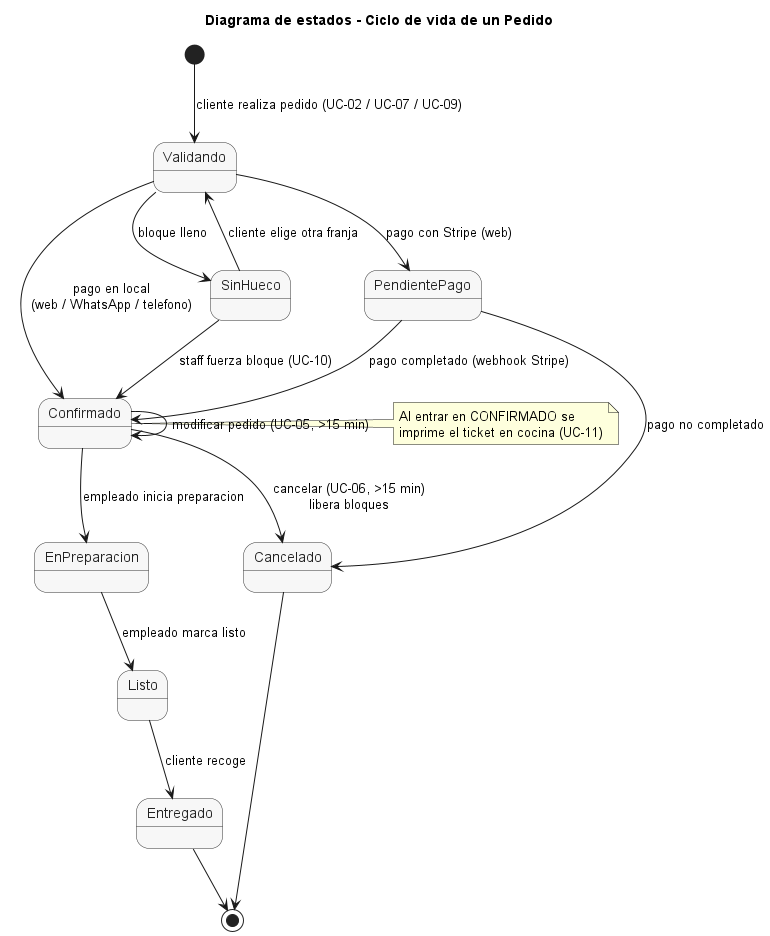

The diagram above was rendered by PlantUML. Its source (embedded in the PNG):
@startuml
title Diagrama de estados - Ciclo de vida de un Pedido
skinparam shadowing false
skinparam defaultFontName Helvetica
skinparam state {
  BackgroundColor #F7F7F7
  BorderColor #333333
  FontColor #222222
}

[*] --> Validando : cliente realiza pedido (UC-02 / UC-07 / UC-09)

Validando --> SinHueco : bloque lleno
Validando --> PendientePago : pago con Stripe (web)
Validando --> Confirmado : pago en local\n(web / WhatsApp / telefono)

SinHueco --> Validando : cliente elige otra franja
SinHueco --> Confirmado : staff fuerza bloque (UC-10)

PendientePago --> Confirmado : pago completado (webhook Stripe)
PendientePago --> Cancelado : pago no completado

Confirmado --> Confirmado : modificar pedido (UC-05, >15 min)
Confirmado --> EnPreparacion : empleado inicia preparacion
Confirmado --> Cancelado : cancelar (UC-06, >15 min)\nlibera bloques

EnPreparacion --> Listo : empleado marca listo
Listo --> Entregado : cliente recoge

note right of Confirmado
  Al entrar en CONFIRMADO se
  imprime el ticket en cocina (UC-11)
end note

Entregado --> [*]
Cancelado --> [*]
@enduml